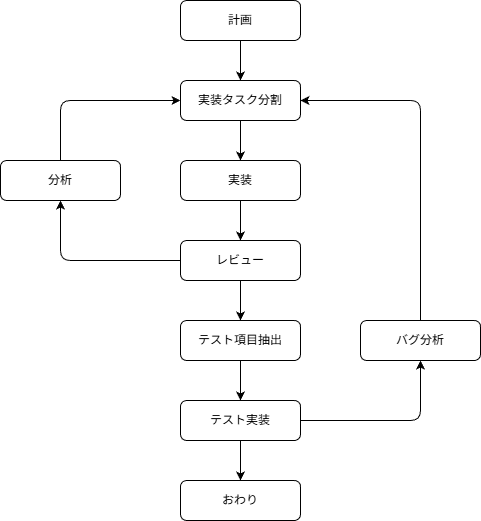

The diagram above was exported from draw.io. Its source (the exported page's mxGraphModel, read from the mxfile embedded in the PNG):
<mxGraphModel dx="374" dy="1141" grid="1" gridSize="10" guides="1" tooltips="1" connect="1" arrows="1" fold="1" page="1" pageScale="1" pageWidth="827" pageHeight="1169" math="0" shadow="0">
  <root>
    <mxCell id="0" />
    <mxCell id="1" parent="0" />
    <mxCell id="4" style="edgeStyle=none;html=1;exitX=0.5;exitY=1;exitDx=0;exitDy=0;entryX=0.5;entryY=0;entryDx=0;entryDy=0;" edge="1" parent="1" source="2" target="3">
      <mxGeometry relative="1" as="geometry" />
    </mxCell>
    <mxCell id="2" value="計画" style="rounded=1;whiteSpace=wrap;html=1;" vertex="1" parent="1">
      <mxGeometry x="240" y="160" width="120" height="40" as="geometry" />
    </mxCell>
    <mxCell id="7" style="edgeStyle=none;html=1;exitX=0.5;exitY=1;exitDx=0;exitDy=0;entryX=0.5;entryY=0;entryDx=0;entryDy=0;" edge="1" parent="1" source="3" target="5">
      <mxGeometry relative="1" as="geometry" />
    </mxCell>
    <mxCell id="3" value="実装タスク分割" style="rounded=1;whiteSpace=wrap;html=1;" vertex="1" parent="1">
      <mxGeometry x="240" y="240" width="120" height="40" as="geometry" />
    </mxCell>
    <mxCell id="8" style="edgeStyle=none;html=1;exitX=0.5;exitY=1;exitDx=0;exitDy=0;entryX=0.5;entryY=0;entryDx=0;entryDy=0;" edge="1" parent="1" source="5" target="6">
      <mxGeometry relative="1" as="geometry" />
    </mxCell>
    <mxCell id="5" value="実装" style="rounded=1;whiteSpace=wrap;html=1;" vertex="1" parent="1">
      <mxGeometry x="240" y="320" width="120" height="40" as="geometry" />
    </mxCell>
    <mxCell id="11" style="edgeStyle=none;html=1;exitX=0;exitY=0.5;exitDx=0;exitDy=0;" edge="1" parent="1" source="6">
      <mxGeometry relative="1" as="geometry">
        <mxPoint x="120" y="360" as="targetPoint" />
        <Array as="points">
          <mxPoint x="200" y="420" />
          <mxPoint x="120" y="420" />
        </Array>
      </mxGeometry>
    </mxCell>
    <mxCell id="14" style="edgeStyle=none;html=1;exitX=0.5;exitY=1;exitDx=0;exitDy=0;entryX=0.5;entryY=0;entryDx=0;entryDy=0;" edge="1" parent="1" source="6" target="10">
      <mxGeometry relative="1" as="geometry" />
    </mxCell>
    <mxCell id="6" value="レビュー" style="rounded=1;whiteSpace=wrap;html=1;" vertex="1" parent="1">
      <mxGeometry x="240" y="400" width="120" height="40" as="geometry" />
    </mxCell>
    <mxCell id="16" style="edgeStyle=none;html=1;exitX=0.5;exitY=1;exitDx=0;exitDy=0;entryX=0.5;entryY=0;entryDx=0;entryDy=0;" edge="1" parent="1" source="10" target="15">
      <mxGeometry relative="1" as="geometry" />
    </mxCell>
    <mxCell id="10" value="テスト項目抽出" style="rounded=1;whiteSpace=wrap;html=1;" vertex="1" parent="1">
      <mxGeometry x="240" y="480" width="120" height="40" as="geometry" />
    </mxCell>
    <mxCell id="13" style="edgeStyle=none;html=1;exitX=0.5;exitY=0;exitDx=0;exitDy=0;entryX=0;entryY=0.5;entryDx=0;entryDy=0;" edge="1" parent="1" source="12" target="3">
      <mxGeometry relative="1" as="geometry">
        <Array as="points">
          <mxPoint x="120" y="260" />
        </Array>
      </mxGeometry>
    </mxCell>
    <mxCell id="12" value="分析" style="rounded=1;whiteSpace=wrap;html=1;" vertex="1" parent="1">
      <mxGeometry x="60" y="320" width="120" height="40" as="geometry" />
    </mxCell>
    <mxCell id="18" style="edgeStyle=none;html=1;exitX=1;exitY=0.5;exitDx=0;exitDy=0;entryX=0.5;entryY=1;entryDx=0;entryDy=0;" edge="1" parent="1" source="15" target="17">
      <mxGeometry relative="1" as="geometry">
        <Array as="points">
          <mxPoint x="480" y="580" />
        </Array>
      </mxGeometry>
    </mxCell>
    <mxCell id="21" style="edgeStyle=none;html=1;exitX=0.5;exitY=1;exitDx=0;exitDy=0;entryX=0.5;entryY=0;entryDx=0;entryDy=0;" edge="1" parent="1" source="15" target="20">
      <mxGeometry relative="1" as="geometry" />
    </mxCell>
    <mxCell id="15" value="テスト実装" style="rounded=1;whiteSpace=wrap;html=1;" vertex="1" parent="1">
      <mxGeometry x="240" y="560" width="120" height="40" as="geometry" />
    </mxCell>
    <mxCell id="19" style="edgeStyle=none;html=1;exitX=0.5;exitY=0;exitDx=0;exitDy=0;entryX=1;entryY=0.5;entryDx=0;entryDy=0;" edge="1" parent="1" source="17" target="3">
      <mxGeometry relative="1" as="geometry">
        <Array as="points">
          <mxPoint x="480" y="260" />
        </Array>
      </mxGeometry>
    </mxCell>
    <mxCell id="17" value="バグ分析" style="rounded=1;whiteSpace=wrap;html=1;" vertex="1" parent="1">
      <mxGeometry x="420" y="480" width="120" height="40" as="geometry" />
    </mxCell>
    <mxCell id="20" value="おわり" style="rounded=1;whiteSpace=wrap;html=1;" vertex="1" parent="1">
      <mxGeometry x="240" y="640" width="120" height="40" as="geometry" />
    </mxCell>
  </root>
</mxGraphModel>